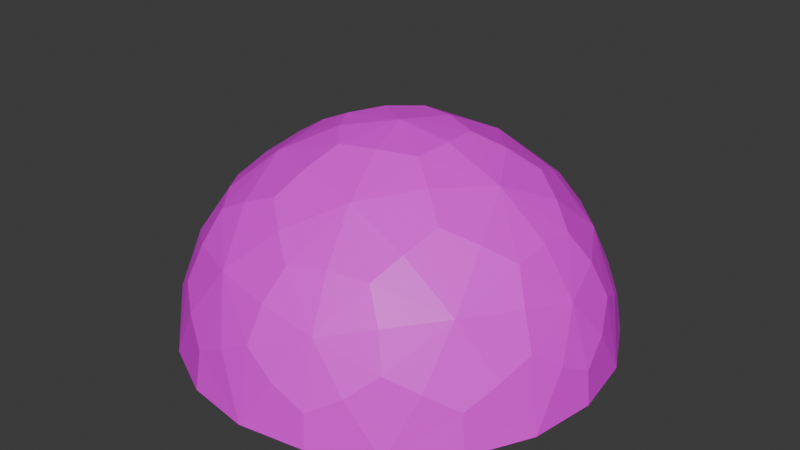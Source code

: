 # Source: cupulaVidrio.blend  (saved by Blender 5.1.30; exported with 4.5.12 LTS)
import bpy
from mathutils import Matrix  # noqa: F401  (used for matrix-valued properties, if any)

bpy.ops.wm.read_factory_settings(use_empty=True)
scene = bpy.context.scene
scene.name = 'Scene'

# ---- collections
col_collection = bpy.data.collections.new('Collection'); scene.collection.children.link(col_collection)

# ---- images (referenced by path relative to the original .blend; pixels are not part of the script)
import os
ASSET_DIR = os.environ.get("B2B_ASSET_DIR", "")  # directory of the original .blend (textures are referenced by path, not embedded)
HERE = os.path.dirname(os.path.abspath(__file__))  # packed textures are extracted next to this script under _unpacked/

def load_image(name, relpath, width, height, colorspace="sRGB"):
    """Load a texture the original file referenced (path relative to the .blend, or extracted next to this script)."""
    p = next((c for c in (os.path.join(HERE, relpath), os.path.join(ASSET_DIR, relpath)) if relpath and os.path.exists(c)), "")
    if p:
        img = bpy.data.images.load(p, check_existing=True)
        img.name = name
    else:  # same state as the original file: an image datablock whose file is absent (Cycles renders it pink)
        img = bpy.data.images.new(name, width, height)
        img.source = "FILE"
        img.filepath = "//" + (relpath or name)
    img.colorspace_settings.name = colorspace
    return img
img_cupulavidrio_png = load_image('cupulaVidrio.png', 'cupulaVidrio.png', 1024, 1024, 'sRGB')

# ---- materials (node trees are filled in below, after node groups)
mat_vidrio = bpy.data.materials.new('vidrio')

# ---- material node trees
mat_vidrio.use_nodes = True; mat_vidrio.node_tree.nodes.clear()
_N = mat_vidrio.node_tree.nodes; _L = mat_vidrio.node_tree.links
n0 = _N.new('ShaderNodeBsdfPrincipled'); n0.name = 'Principled BSDF'; n0.location = (-200, 100)
n1 = _N.new('ShaderNodeOutputMaterial'); n1.name = 'Material Output'; n1.location = (200, 100)
n2 = _N.new('ShaderNodeTexImage'); n2.name = 'Image Texture'; n2.location = (-490, 66)
n2.image = img_cupulavidrio_png
_L.new(n0.outputs[0], n1.inputs[0])
_L.new(n2.outputs[0], n0.inputs[0])
n1.is_active_output = True

# ---- world
world_world = bpy.data.worlds.new('World'); scene.world = world_world
world_world.use_nodes = True; world_world.node_tree.nodes.clear()
_N = world_world.node_tree.nodes; _L = world_world.node_tree.links
n0 = _N.new('ShaderNodeOutputWorld'); n0.name = 'World Output'; n0.location = (200, 100)
n1 = _N.new('ShaderNodeBackground'); n1.name = 'Background'; n1.location = (-200, 100)
n1.inputs[0].default_value = (0.05088, 0.05088, 0.05088, 1.0)
_L.new(n1.outputs[0], n0.inputs[0])
n0.is_active_output = True
world_world.color = (0.05088, 0.05088, 0.05088)
world_world.sun_shadow_jitter_overblur = 0.0

# ---- meshes
me_icosphere = bpy.data.meshes.new('Icosphere')
me_icosphere.from_pydata([(0.5299, -1.651, 0.8574), (-1.387, -1.028, 0.8574), (-1.387, 0.9875, 0.8574), (0.5299, 1.61, 0.8574), (1.715, -0.02046, 0.8574), (-8.675e-07, -0.02046, 1.917), (1.835, -0.6167, 0.0), (1.835, 0.5758, 0.0), (0.0, -1.95, 0.0), (1.134, -1.582, 0.0), (-1.835, -0.6167, 0.0), (-1.134, -1.582, 0.0), (-1.134, 1.541, 0.0), (-1.835, 0.5758, 0.0), (1.134, 1.541, 0.0), (0.0, 1.909, 0.0), (1.312, -0.9734, 1.002), (-0.501, -1.562, 1.002), (-1.621, -0.02046, 1.002), (-0.501, 1.522, 1.002), (1.312, 0.9325, 1.002), (0.3096, -0.9734, 1.621), (1.002, -0.02046, 1.621), (-0.8107, -0.6094, 1.621), (-0.8107, 0.5685, 1.621), (0.3096, 0.9325, 1.621), (1.835, 0.2695, 0.4716), (0.8429, -1.677, 0.4716), (-1.315, -1.334, 0.4716), (-1.655, 0.8239, 0.4716), (0.2915, 1.815, 0.4716), (0.9367, -1.386, 0.9643), (-1.009, -1.333, 0.9643), (-1.56, 0.5335, 0.9643), (0.04471, 1.635, 0.9643), (1.588, 0.4485, 0.9643), (0.4436, -1.386, 1.269), (0.4931, -0.02046, 1.852), (-1.161, -0.8642, 1.269), (-1.161, 0.8233, 1.269), (0.4436, 1.345, 1.269), (1.835, -0.3104, 0.4716), (0.2915, -1.856, 0.4716), (-1.655, -0.8648, 0.4716), (-1.315, 1.293, 0.4716), (0.8429, 1.636, 0.4716), (1.588, -0.4894, 0.9643), (0.04471, -1.676, 0.9643), (-1.56, -0.5744, 0.9643), (-1.009, 1.292, 0.9643), (0.9367, 1.345, 0.9643), (0.1524, -0.4894, 1.852), (1.436, -0.02046, 1.269), (-0.3989, -0.3103, 1.852), (-0.3989, 0.2693, 1.852), (0.1524, 0.4485, 1.852), (0.6991, 0.4875, 1.695), (1.203, 0.4875, 1.383), (0.8549, 0.9669, 1.383), (-0.267, 0.8014, 1.695), (-0.1113, 1.281, 1.383), (-0.6749, 1.098, 1.383), (-0.8642, -0.02046, 1.695), (-1.272, 0.2759, 1.383), (-1.272, -0.3168, 1.383), (-0.267, -0.8423, 1.695), (-0.6749, -1.139, 1.383), (-0.1113, -1.322, 1.383), (0.6991, -0.5284, 1.695), (0.8549, -1.008, 1.383), (1.203, -0.5284, 1.383), (1.636, 0.802, 0.5187), (1.56, 1.113, 0.0), (1.288, 1.282, 0.5187), (-0.2765, 1.79, 0.5187), (-0.596, 1.814, 0.0), (-0.8404, 1.607, 0.5187), (-1.807, 0.276, 0.5187), (-1.929, -0.02046, 0.0), (-1.807, -0.3169, 0.5187), (-0.8404, -1.648, 0.5187), (-0.596, -1.855, 0.0), (-0.2765, -1.831, 0.5187), (1.288, -1.322, 0.5187), (1.56, -1.154, 0.0), (1.636, -0.8429, 0.5187), (0.596, 1.814, 0.0), (-1.56, 1.113, 0.0), (-1.56, -1.154, 0.0), (0.596, -1.855, 0.0), (1.929, -0.02046, 0.0), (0.7615, -1.277, 1.232), (-0.9599, -1.133, 1.232), (-1.355, 0.5487, 1.232), (0.1226, 1.444, 1.232), (1.431, 0.3154, 1.232), (0.4623, 0.3154, 1.831), (0.9338, 0.658, 1.511), (0.7615, 1.236, 1.232), (-0.1766, 0.523, 1.831), (-0.3567, 1.077, 1.511), (-0.9599, 1.092, 1.232), (-0.5715, -0.02046, 1.831), (-1.154, -0.02046, 1.511), (-1.355, -0.5896, 1.232), (-0.1766, -0.5639, 1.831), (-0.3567, -1.118, 1.511), (0.1226, -1.485, 1.232), (0.4623, -0.3563, 1.831), (0.9338, -0.6989, 1.511), (1.431, -0.3563, 1.232), (1.716, 0.5231, 0.6607), (1.515, 1.08, 0.3544), (1.047, 1.444, 0.6607), (0.01348, 1.78, 0.6607), (-0.5786, 1.76, 0.3544), (-1.069, 1.428, 0.6607), (-1.708, 0.5487, 0.6607), (-1.872, -0.02046, 0.3544), (-1.708, -0.5896, 0.6607), (-1.069, -1.469, 0.6607), (-0.5786, -1.801, 0.3544), (0.01348, -1.821, 0.6607), (1.047, -1.485, 0.6607), (1.515, -1.121, 0.3544), (1.716, -0.564, 0.6607), (0.5864, 1.784, 0.3098), (-1.535, 1.095, 0.3098), (-1.535, -1.136, 0.3098), (0.5864, -1.825, 0.3098), (1.898, -0.02046, 0.3098)], [], [(0, 31, 91, 36), (16, 69, 91, 31), (21, 36, 91, 69), (1, 32, 92, 38), (17, 66, 92, 32), (23, 38, 92, 66), (2, 33, 93, 39), (18, 63, 93, 33), (24, 39, 93, 63), (3, 34, 94, 40), (19, 60, 94, 34), (25, 40, 94, 60), (4, 35, 95, 52), (20, 57, 95, 35), (22, 52, 95, 57), (22, 56, 96, 37), (25, 55, 96, 56), (5, 37, 96, 55), (22, 57, 97, 56), (20, 58, 97, 57), (25, 56, 97, 58), (20, 50, 98, 58), (3, 40, 98, 50), (25, 58, 98, 40), (25, 59, 99, 55), (24, 54, 99, 59), (5, 55, 99, 54), (25, 60, 100, 59), (19, 61, 100, 60), (24, 59, 100, 61), (19, 49, 101, 61), (2, 39, 101, 49), (24, 61, 101, 39), (24, 62, 102, 54), (23, 53, 102, 62), (5, 54, 102, 53), (24, 63, 103, 62), (18, 64, 103, 63), (23, 62, 103, 64), (18, 48, 104, 64), (1, 38, 104, 48), (23, 64, 104, 38), (23, 65, 105, 53), (21, 51, 105, 65), (5, 53, 105, 51), (23, 66, 106, 65), (17, 67, 106, 66), (21, 65, 106, 67), (17, 47, 107, 67), (0, 36, 107, 47), (21, 67, 107, 36), (21, 68, 108, 51), (22, 37, 108, 68), (5, 51, 108, 37), (21, 69, 109, 68), (16, 70, 109, 69), (22, 68, 109, 70), (16, 46, 110, 70), (4, 52, 110, 46), (22, 70, 110, 52), (7, 71, 111, 26), (20, 35, 111, 71), (4, 26, 111, 35), (7, 72, 112, 71), (14, 73, 112, 72), (20, 71, 112, 73), (14, 45, 113, 73), (3, 50, 113, 45), (20, 73, 113, 50), (15, 74, 114, 30), (19, 34, 114, 74), (3, 30, 114, 34), (15, 75, 115, 74), (12, 76, 115, 75), (19, 74, 115, 76), (12, 44, 116, 76), (2, 49, 116, 44), (19, 76, 116, 49), (13, 77, 117, 29), (18, 33, 117, 77), (2, 29, 117, 33), (13, 78, 118, 77), (10, 79, 118, 78), (18, 77, 118, 79), (10, 43, 119, 79), (1, 48, 119, 43), (18, 79, 119, 48), (11, 80, 120, 28), (17, 32, 120, 80), (1, 28, 120, 32), (11, 81, 121, 80), (8, 82, 121, 81), (17, 80, 121, 82), (8, 42, 122, 82), (0, 47, 122, 42), (17, 82, 122, 47), (9, 83, 123, 27), (16, 31, 123, 83), (0, 27, 123, 31), (9, 84, 124, 83), (6, 85, 124, 84), (16, 83, 124, 85), (6, 41, 125, 85), (4, 46, 125, 41), (16, 85, 125, 46), (14, 86, 126, 45), (15, 30, 126, 86), (3, 45, 126, 30), (12, 87, 127, 44), (13, 29, 127, 87), (2, 44, 127, 29), (10, 88, 128, 43), (11, 28, 128, 88), (1, 43, 128, 28), (8, 89, 129, 42), (9, 27, 129, 89), (0, 42, 129, 27), (6, 90, 130, 41), (7, 26, 130, 90), (4, 41, 130, 26)])
_uv = me_icosphere.uv_layers.new(name='UVMap')
_uv.uv.foreach_set('vector', [0.4404, 0.2142, 0.5186, 0.2332, 0.5004, 0.2804, 0.4531, 0.2898, 0.5998, 0.2646, 0.5294, 0.3157, 0.5004, 0.2804, 0.5186, 0.2332, 0.4656, 0.3643, 0.4531, 0.2898, 0.5004, 0.2804, 0.5294, 0.3157, 0.2091, 0.4499, 0.2513, 0.3815, 0.2906, 0.4133, 0.2849, 0.4612, 0.3063, 0.3139, 0.3331, 0.3967, 0.2906, 0.4133, 0.2513, 0.3815, 0.3597, 0.4723, 0.2849, 0.4612, 0.2906, 0.4133, 0.3331, 0.3967, 0.3618, 0.7427, 0.3097, 0.6815, 0.3522, 0.654, 0.3959, 0.6741, 0.2625, 0.6083, 0.3495, 0.6084, 0.3522, 0.654, 0.3097, 0.6815, 0.4296, 0.6065, 0.3959, 0.6741, 0.3522, 0.654, 0.3495, 0.6084, 0.6874, 0.688, 0.6131, 0.7186, 0.6, 0.6698, 0.6328, 0.6344, 0.5289, 0.7409, 0.5558, 0.6582, 0.6, 0.6698, 0.6131, 0.7186, 0.5788, 0.5814, 0.6328, 0.6344, 0.6, 0.6698, 0.5558, 0.6582, 0.736, 0.3614, 0.7422, 0.4416, 0.6917, 0.4389, 0.6681, 0.3968, 0.7374, 0.5285, 0.667, 0.4773, 0.6917, 0.4389, 0.7422, 0.4416, 0.6011, 0.4318, 0.6681, 0.3968, 0.6917, 0.4389, 0.667, 0.4773, 0.6011, 0.4318, 0.5942, 0.5072, 0.5549, 0.5014, 0.5399, 0.4637, 0.5788, 0.5814, 0.5296, 0.5331, 0.5549, 0.5014, 0.5942, 0.5072, 0.487, 0.4913, 0.5399, 0.4637, 0.5549, 0.5014, 0.5296, 0.5331, 0.6011, 0.4318, 0.667, 0.4773, 0.6384, 0.5138, 0.5942, 0.5072, 0.7374, 0.5285, 0.6552, 0.557, 0.6384, 0.5138, 0.667, 0.4773, 0.5788, 0.5814, 0.5942, 0.5072, 0.6384, 0.5138, 0.6552, 0.557, 0.7374, 0.5285, 0.7166, 0.6131, 0.6675, 0.601, 0.6552, 0.557, 0.6874, 0.688, 0.6328, 0.6344, 0.6675, 0.601, 0.7166, 0.6131, 0.5788, 0.5814, 0.6552, 0.557, 0.6675, 0.601, 0.6328, 0.6344, 0.5788, 0.5814, 0.5049, 0.5982, 0.4983, 0.559, 0.5296, 0.5331, 0.4296, 0.6065, 0.4604, 0.5447, 0.4983, 0.559, 0.5049, 0.5982, 0.487, 0.4913, 0.5296, 0.5331, 0.4983, 0.559, 0.4604, 0.5447, 0.5788, 0.5814, 0.5558, 0.6582, 0.5123, 0.6423, 0.5049, 0.5982, 0.5289, 0.7409, 0.4764, 0.6716, 0.5123, 0.6423, 0.5558, 0.6582, 0.4296, 0.6065, 0.5049, 0.5982, 0.5123, 0.6423, 0.4764, 0.6716, 0.5289, 0.7409, 0.442, 0.7474, 0.4384, 0.6969, 0.4764, 0.6716, 0.3618, 0.7427, 0.3959, 0.6741, 0.4384, 0.6969, 0.442, 0.7474, 0.4296, 0.6065, 0.4764, 0.6716, 0.4384, 0.6969, 0.3959, 0.6741, 0.4296, 0.6065, 0.3908, 0.5414, 0.426, 0.523, 0.4604, 0.5447, 0.3597, 0.4723, 0.4279, 0.4825, 0.426, 0.523, 0.3908, 0.5414, 0.487, 0.4913, 0.4604, 0.5447, 0.426, 0.523, 0.4279, 0.4825, 0.4296, 0.6065, 0.3495, 0.6084, 0.3512, 0.5621, 0.3908, 0.5414, 0.2625, 0.6083, 0.3122, 0.5369, 0.3512, 0.5621, 0.3495, 0.6084, 0.3597, 0.4723, 0.3908, 0.5414, 0.3512, 0.5621, 0.3122, 0.5369, 0.2625, 0.6083, 0.2295, 0.5277, 0.2764, 0.5086, 0.3122, 0.5369, 0.2091, 0.4499, 0.2849, 0.4612, 0.2764, 0.5086, 0.2295, 0.5277, 0.3597, 0.4723, 0.3122, 0.5369, 0.2764, 0.5086, 0.2849, 0.4612, 0.3597, 0.4723, 0.4096, 0.4153, 0.4379, 0.4431, 0.4279, 0.4825, 0.4656, 0.3643, 0.4771, 0.4324, 0.4379, 0.4431, 0.4096, 0.4153, 0.487, 0.4913, 0.4279, 0.4825, 0.4379, 0.4431, 0.4771, 0.4324, 0.3597, 0.4723, 0.3331, 0.3967, 0.3777, 0.384, 0.4096, 0.4153, 0.3063, 0.3139, 0.3895, 0.3392, 0.3777, 0.384, 0.3331, 0.3967, 0.4656, 0.3643, 0.4096, 0.4153, 0.3777, 0.384, 0.3895, 0.3392, 0.3063, 0.3139, 0.3728, 0.2577, 0.4054, 0.2964, 0.3895, 0.3392, 0.4404, 0.2142, 0.4531, 0.2898, 0.4054, 0.2964, 0.3728, 0.2577, 0.4656, 0.3643, 0.3895, 0.3392, 0.4054, 0.2964, 0.4531, 0.2898, 0.4656, 0.3643, 0.5353, 0.3942, 0.5176, 0.4298, 0.4771, 0.4324, 0.6011, 0.4318, 0.5399, 0.4637, 0.5176, 0.4298, 0.5353, 0.3942, 0.487, 0.4913, 0.4771, 0.4324, 0.5176, 0.4298, 0.5399, 0.4637, 0.4656, 0.3643, 0.5294, 0.3157, 0.5552, 0.3542, 0.5353, 0.3942, 0.5998, 0.2646, 0.6015, 0.3516, 0.5552, 0.3542, 0.5294, 0.3157, 0.6011, 0.4318, 0.5353, 0.3942, 0.5552, 0.3542, 0.6015, 0.3516, 0.5998, 0.2646, 0.6739, 0.3105, 0.6471, 0.3534, 0.6015, 0.3516, 0.736, 0.3614, 0.6681, 0.3968, 0.6471, 0.3534, 0.6739, 0.3105, 0.6011, 0.4318, 0.6015, 0.3516, 0.6471, 0.3534, 0.6681, 0.3968, 0.9395, 0.4183, 0.8317, 0.4846, 0.7987, 0.4365, 0.8238, 0.38, 0.7374, 0.5285, 0.7422, 0.4416, 0.7987, 0.4365, 0.8317, 0.4846, 0.736, 0.3614, 0.8238, 0.38, 0.7987, 0.4365, 0.7422, 0.4416, 0.9395, 0.4183, 0.9359, 0.5581, 0.8597, 0.5467, 0.8317, 0.4846, 0.8987, 0.6928, 0.8148, 0.598, 0.8597, 0.5467, 0.9359, 0.5581, 0.7374, 0.5285, 0.8317, 0.4846, 0.8597, 0.5467, 0.8148, 0.598, 0.8987, 0.6928, 0.7768, 0.6958, 0.7692, 0.6344, 0.8148, 0.598, 0.6874, 0.688, 0.7166, 0.6131, 0.7692, 0.6344, 0.7768, 0.6958, 0.7374, 0.5285, 0.8148, 0.598, 0.7692, 0.6344, 0.7166, 0.6131, 0.6962, 0.8991, 0.5998, 0.8171, 0.6354, 0.7708, 0.6969, 0.7772, 0.5289, 0.7409, 0.6131, 0.7186, 0.6354, 0.7708, 0.5998, 0.8171, 0.6874, 0.688, 0.6969, 0.7772, 0.6354, 0.7708, 0.6131, 0.7186, 0.6962, 0.8991, 0.5622, 0.9389, 0.5494, 0.8629, 0.5998, 0.8171, 0.4225, 0.9451, 0.4867, 0.8361, 0.5494, 0.8629, 0.5622, 0.9389, 0.5289, 0.7409, 0.5998, 0.8171, 0.5494, 0.8629, 0.4867, 0.8361, 0.4225, 0.9451, 0.382, 0.8301, 0.438, 0.804, 0.4867, 0.8361, 0.3618, 0.7427, 0.442, 0.7474, 0.438, 0.804, 0.382, 0.8301, 0.5289, 0.7409, 0.4867, 0.8361, 0.438, 0.804, 0.442, 0.7474, 0.1637, 0.8163, 0.212, 0.6993, 0.267, 0.7188, 0.2799, 0.7793, 0.2625, 0.6083, 0.3097, 0.6815, 0.267, 0.7188, 0.212, 0.6993, 0.3618, 0.7427, 0.2799, 0.7793, 0.267, 0.7188, 0.3097, 0.6815, 0.1637, 0.8163, 0.08447, 0.7011, 0.1529, 0.6655, 0.212, 0.6993, 0.03543, 0.5702, 0.159, 0.5976, 0.1529, 0.6655, 0.08447, 0.7011, 0.2625, 0.6083, 0.212, 0.6993, 0.1529, 0.6655, 0.159, 0.5976, 0.03543, 0.5702, 0.1323, 0.4962, 0.1744, 0.5414, 0.159, 0.5976, 0.2091, 0.4499, 0.2295, 0.5277, 0.1744, 0.5414, 0.1323, 0.4962, 0.2625, 0.6083, 0.159, 0.5976, 0.1744, 0.5414, 0.2295, 0.5277, 0.07796, 0.2843, 0.2041, 0.294, 0.2026, 0.3523, 0.1491, 0.3833, 0.3063, 0.3139, 0.2513, 0.3815, 0.2026, 0.3523, 0.2041, 0.294, 0.2091, 0.4499, 0.1491, 0.3833, 0.2026, 0.3523, 0.2513, 0.3815, 0.07796, 0.2843, 0.163, 0.1733, 0.218, 0.2273, 0.2041, 0.294, 0.2724, 0.0862, 0.2845, 0.2122, 0.218, 0.2273, 0.163, 0.1733, 0.3063, 0.3139, 0.2041, 0.294, 0.218, 0.2273, 0.2845, 0.2122, 0.2724, 0.0862, 0.3727, 0.1554, 0.3427, 0.2095, 0.2845, 0.2122, 0.4404, 0.2142, 0.3728, 0.2577, 0.3427, 0.2095, 0.3727, 0.1554, 0.3063, 0.3139, 0.2845, 0.2122, 0.3427, 0.2095, 0.3728, 0.2577, 0.5574, 0.03833, 0.5871, 0.1613, 0.5312, 0.1779, 0.4852, 0.1365, 0.5998, 0.2646, 0.5186, 0.2332, 0.5312, 0.1779, 0.5871, 0.1613, 0.4404, 0.2142, 0.4852, 0.1365, 0.5312, 0.1779, 0.5186, 0.2332, 0.5574, 0.03833, 0.6893, 0.08493, 0.6549, 0.154, 0.5871, 0.1613, 0.8059, 0.162, 0.6898, 0.2125, 0.6549, 0.154, 0.6893, 0.08493, 0.5998, 0.2646, 0.5871, 0.1613, 0.6549, 0.154, 0.6898, 0.2125, 0.8059, 0.162, 0.7711, 0.2788, 0.7104, 0.267, 0.6898, 0.2125, 0.736, 0.3614, 0.6739, 0.3105, 0.7104, 0.267, 0.7711, 0.2788, 0.5998, 0.2646, 0.6898, 0.2125, 0.7104, 0.267, 0.6739, 0.3105, 0.8987, 0.6928, 0.8128, 0.811, 0.7628, 0.762, 0.7768, 0.6958, 0.6962, 0.8991, 0.6969, 0.7772, 0.7628, 0.762, 0.8128, 0.811, 0.6874, 0.688, 0.7768, 0.6958, 0.7628, 0.762, 0.6969, 0.7772, 0.4225, 0.9451, 0.2835, 0.8999, 0.3147, 0.8373, 0.382, 0.8301, 0.1637, 0.8163, 0.2799, 0.7793, 0.3147, 0.8373, 0.2835, 0.8999, 0.3618, 0.7427, 0.382, 0.8301, 0.3147, 0.8373, 0.2799, 0.7793, 0.03543, 0.5702, 0.03543, 0.4241, 0.1047, 0.4344, 0.1323, 0.4962, 0.07796, 0.2843, 0.1491, 0.3833, 0.1047, 0.4344, 0.03543, 0.4241, 0.2091, 0.4499, 0.1323, 0.4962, 0.1047, 0.4344, 0.1491, 0.3833, 0.2724, 0.0862, 0.4114, 0.04106, 0.4229, 0.1101, 0.3727, 0.1554, 0.5574, 0.03833, 0.4852, 0.1365, 0.4229, 0.1101, 0.4114, 0.04106, 0.4404, 0.2142, 0.3727, 0.1554, 0.4229, 0.1101, 0.4852, 0.1365, 0.8059, 0.162, 0.8918, 0.2802, 0.8297, 0.3126, 0.7711, 0.2788, 0.9395, 0.4183, 0.8238, 0.38, 0.8297, 0.3126, 0.8918, 0.2802, 0.736, 0.3614, 0.7711, 0.2788, 0.8297, 0.3126, 0.8238, 0.38])
me_icosphere.materials.append(mat_vidrio)
me_icosphere.update()

# ---- objects
ob_icosphere = bpy.data.objects.new('Icosphere', me_icosphere)

# ---- transforms, parenting, visibility, modifiers, constraints
ob_icosphere.location = (0.0, 0.0, 0.0)

# ---- collection membership
col_collection.objects.link(ob_icosphere)

# ---- scene / render settings (as saved in the file)
scene.frame_start = 1; scene.frame_end = 250; scene.frame_set(1)
scene.render.engine = 'BLENDER_EEVEE_NEXT'
scene.render.bake_bias = 0.0
scene.render.bake_samples = 0
scene.cycles.sampling_pattern = 'TABULATED_SOBOL'
scene.eevee.use_volume_custom_range = False
bpy.context.view_layer.update()

# ---- added for rendering (the .blend has no active camera and no usable light): camera, sun
cam_auto = bpy.data.cameras.new('AutoCamera')
cam_auto.lens = 50.0
cam_auto.sensor_width = 36.0
cam_auto.clip_end = 1000.0
ob_auto_camera = bpy.data.objects.new('AutoCamera', cam_auto)
scene.collection.objects.link(ob_auto_camera)
ob_auto_camera.location = (5.35115, -6.44184, 5.23952)
ob_auto_camera.rotation_euler = (1.09748, -7.21219e-08, 0.694738)
scene.camera = ob_auto_camera
light_auto_sun = bpy.data.lights.new('AutoSun', 'SUN')
light_auto_sun.energy = 3.0
light_auto_sun.angle = 0.0523599
ob_auto_sun = bpy.data.objects.new('AutoSun', light_auto_sun)
scene.collection.objects.link(ob_auto_sun)
ob_auto_sun.rotation_euler = (0.872665, 0.174533, 0.523599)
bpy.context.view_layer.update()
